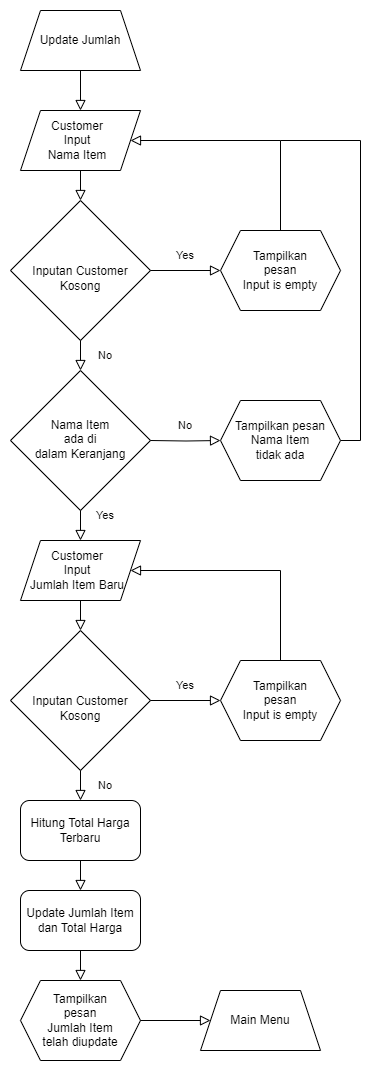

The diagram above was exported from draw.io. Its source (the exported page's mxGraphModel, read from the mxfile embedded in the PNG):
<mxGraphModel dx="538" dy="4958" grid="1" gridSize="10" guides="1" tooltips="1" connect="1" arrows="1" fold="1" page="1" pageScale="1" pageWidth="3300" pageHeight="4681" math="0" shadow="0">
  <root>
    <mxCell id="0" />
    <mxCell id="1" parent="0" />
    <mxCell id="W5ReZB0ZkxIi_rCZlJRb-1" style="edgeStyle=orthogonalEdgeStyle;rounded=0;orthogonalLoop=1;jettySize=auto;html=1;exitX=0.5;exitY=1;exitDx=0;exitDy=0;entryX=0.5;entryY=0;entryDx=0;entryDy=0;strokeColor=none;" parent="1" source="W5ReZB0ZkxIi_rCZlJRb-2" target="W5ReZB0ZkxIi_rCZlJRb-3" edge="1">
      <mxGeometry relative="1" as="geometry" />
    </mxCell>
    <mxCell id="W5ReZB0ZkxIi_rCZlJRb-2" value="Update Jumlah" style="shape=trapezoid;perimeter=trapezoidPerimeter;whiteSpace=wrap;html=1;fixedSize=1;labelBackgroundColor=none;" parent="1" vertex="1">
      <mxGeometry x="340" y="-4640" width="120" height="60" as="geometry" />
    </mxCell>
    <mxCell id="W5ReZB0ZkxIi_rCZlJRb-3" value="Customer&lt;br&gt;Input &lt;br&gt;Nama Item" style="shape=parallelogram;perimeter=parallelogramPerimeter;whiteSpace=wrap;html=1;fixedSize=1;spacingRight=6;" parent="1" vertex="1">
      <mxGeometry x="340" y="-4540" width="120" height="60" as="geometry" />
    </mxCell>
    <mxCell id="W5ReZB0ZkxIi_rCZlJRb-4" value="" style="rounded=0;html=1;jettySize=auto;orthogonalLoop=1;fontSize=11;endArrow=block;endFill=0;endSize=8;strokeWidth=1;shadow=0;labelBackgroundColor=none;edgeStyle=orthogonalEdgeStyle;exitX=0.5;exitY=1;exitDx=0;exitDy=0;fontColor=default;entryX=0.5;entryY=0;entryDx=0;entryDy=0;" parent="1" source="W5ReZB0ZkxIi_rCZlJRb-2" target="W5ReZB0ZkxIi_rCZlJRb-3" edge="1">
      <mxGeometry relative="1" as="geometry">
        <mxPoint x="590" y="-4500" as="sourcePoint" />
        <mxPoint x="400" y="-4540" as="targetPoint" />
      </mxGeometry>
    </mxCell>
    <mxCell id="W5ReZB0ZkxIi_rCZlJRb-5" value="Inputan Customer Kosong" style="rhombus;whiteSpace=wrap;html=1;shadow=0;fontFamily=Helvetica;fontSize=12;align=center;strokeWidth=1;spacing=6;spacingTop=16;labelBackgroundColor=none;" parent="1" vertex="1">
      <mxGeometry x="330" y="-4450" width="140" height="140" as="geometry" />
    </mxCell>
    <mxCell id="W5ReZB0ZkxIi_rCZlJRb-6" value="" style="rounded=0;html=1;jettySize=auto;orthogonalLoop=1;fontSize=11;endArrow=block;endFill=0;endSize=8;strokeWidth=1;shadow=0;labelBackgroundColor=none;edgeStyle=orthogonalEdgeStyle;exitX=0.5;exitY=1;exitDx=0;exitDy=0;fontColor=default;entryX=0.5;entryY=0;entryDx=0;entryDy=0;" parent="1" source="W5ReZB0ZkxIi_rCZlJRb-3" target="W5ReZB0ZkxIi_rCZlJRb-5" edge="1">
      <mxGeometry relative="1" as="geometry">
        <mxPoint x="560" y="-4480" as="sourcePoint" />
        <mxPoint x="560" y="-4440" as="targetPoint" />
      </mxGeometry>
    </mxCell>
    <mxCell id="W5ReZB0ZkxIi_rCZlJRb-7" value="" style="rounded=0;html=1;jettySize=auto;orthogonalLoop=1;fontSize=11;endArrow=block;endFill=0;endSize=8;strokeWidth=1;shadow=0;labelBackgroundColor=none;edgeStyle=orthogonalEdgeStyle;exitX=1;exitY=0.5;exitDx=0;exitDy=0;fontColor=default;entryX=0;entryY=0.5;entryDx=0;entryDy=0;" parent="1" source="W5ReZB0ZkxIi_rCZlJRb-5" target="W5ReZB0ZkxIi_rCZlJRb-8" edge="1">
      <mxGeometry relative="1" as="geometry">
        <mxPoint x="450" y="-4260" as="sourcePoint" />
        <mxPoint x="530" y="-4260" as="targetPoint" />
      </mxGeometry>
    </mxCell>
    <mxCell id="W5ReZB0ZkxIi_rCZlJRb-8" value="Tampilkan &lt;br&gt;pesan &lt;br&gt;Input is empty" style="shape=hexagon;perimeter=hexagonPerimeter2;whiteSpace=wrap;html=1;fixedSize=1;labelBackgroundColor=none;" parent="1" vertex="1">
      <mxGeometry x="540" y="-4420" width="120" height="80" as="geometry" />
    </mxCell>
    <mxCell id="W5ReZB0ZkxIi_rCZlJRb-9" value="&lt;span style=&quot;font-size: 11px;&quot;&gt;Yes&lt;/span&gt;" style="text;html=1;strokeColor=none;fillColor=none;align=center;verticalAlign=middle;whiteSpace=wrap;rounded=0;labelBackgroundColor=none;" parent="1" vertex="1">
      <mxGeometry x="490" y="-4410" width="30" height="30" as="geometry" />
    </mxCell>
    <mxCell id="W5ReZB0ZkxIi_rCZlJRb-10" value="" style="rounded=0;html=1;jettySize=auto;orthogonalLoop=1;fontSize=11;endArrow=block;endFill=0;endSize=8;strokeWidth=1;shadow=0;labelBackgroundColor=none;edgeStyle=orthogonalEdgeStyle;exitX=0.5;exitY=0;exitDx=0;exitDy=0;fontColor=default;entryX=1;entryY=0.5;entryDx=0;entryDy=0;" parent="1" source="W5ReZB0ZkxIi_rCZlJRb-8" target="W5ReZB0ZkxIi_rCZlJRb-3" edge="1">
      <mxGeometry relative="1" as="geometry">
        <mxPoint x="510" y="-4480" as="sourcePoint" />
        <mxPoint x="530" y="-4530" as="targetPoint" />
        <Array as="points">
          <mxPoint x="600" y="-4510" />
        </Array>
      </mxGeometry>
    </mxCell>
    <mxCell id="W5ReZB0ZkxIi_rCZlJRb-11" value="Customer&lt;br&gt;Input &lt;br&gt;Jumlah Item Baru" style="shape=parallelogram;perimeter=parallelogramPerimeter;whiteSpace=wrap;html=1;fixedSize=1;spacingRight=6;" parent="1" vertex="1">
      <mxGeometry x="340" y="-4110" width="120" height="60" as="geometry" />
    </mxCell>
    <mxCell id="W5ReZB0ZkxIi_rCZlJRb-13" value="Inputan Customer Kosong" style="rhombus;whiteSpace=wrap;html=1;shadow=0;fontFamily=Helvetica;fontSize=12;align=center;strokeWidth=1;spacing=6;spacingTop=16;labelBackgroundColor=none;" parent="1" vertex="1">
      <mxGeometry x="330" y="-4020" width="140" height="140" as="geometry" />
    </mxCell>
    <mxCell id="W5ReZB0ZkxIi_rCZlJRb-14" value="" style="rounded=0;html=1;jettySize=auto;orthogonalLoop=1;fontSize=11;endArrow=block;endFill=0;endSize=8;strokeWidth=1;shadow=0;labelBackgroundColor=none;edgeStyle=orthogonalEdgeStyle;fontColor=default;entryX=0.5;entryY=0;entryDx=0;entryDy=0;exitX=0.5;exitY=1;exitDx=0;exitDy=0;" parent="1" source="W5ReZB0ZkxIi_rCZlJRb-11" target="W5ReZB0ZkxIi_rCZlJRb-13" edge="1">
      <mxGeometry relative="1" as="geometry">
        <mxPoint x="500" y="-4020" as="sourcePoint" />
        <mxPoint x="560" y="-4010" as="targetPoint" />
      </mxGeometry>
    </mxCell>
    <mxCell id="W5ReZB0ZkxIi_rCZlJRb-15" value="" style="rounded=0;html=1;jettySize=auto;orthogonalLoop=1;fontSize=11;endArrow=block;endFill=0;endSize=8;strokeWidth=1;shadow=0;labelBackgroundColor=none;edgeStyle=orthogonalEdgeStyle;fontColor=default;entryX=0;entryY=0.5;entryDx=0;entryDy=0;exitX=1;exitY=0.5;exitDx=0;exitDy=0;" parent="1" source="W5ReZB0ZkxIi_rCZlJRb-13" target="W5ReZB0ZkxIi_rCZlJRb-16" edge="1">
      <mxGeometry relative="1" as="geometry">
        <mxPoint x="480" y="-3920" as="sourcePoint" />
        <mxPoint x="530" y="-3830" as="targetPoint" />
      </mxGeometry>
    </mxCell>
    <mxCell id="W5ReZB0ZkxIi_rCZlJRb-16" value="Tampilkan &lt;br&gt;pesan &lt;br&gt;Input is empty" style="shape=hexagon;perimeter=hexagonPerimeter2;whiteSpace=wrap;html=1;fixedSize=1;labelBackgroundColor=none;" parent="1" vertex="1">
      <mxGeometry x="540" y="-3990" width="120" height="80" as="geometry" />
    </mxCell>
    <mxCell id="W5ReZB0ZkxIi_rCZlJRb-17" value="&lt;span style=&quot;font-size: 11px;&quot;&gt;Yes&lt;/span&gt;" style="text;html=1;strokeColor=none;fillColor=none;align=center;verticalAlign=middle;whiteSpace=wrap;rounded=0;labelBackgroundColor=none;" parent="1" vertex="1">
      <mxGeometry x="490" y="-3980" width="30" height="30" as="geometry" />
    </mxCell>
    <mxCell id="W5ReZB0ZkxIi_rCZlJRb-18" value="" style="rounded=0;html=1;jettySize=auto;orthogonalLoop=1;fontSize=11;endArrow=block;endFill=0;endSize=8;strokeWidth=1;shadow=0;labelBackgroundColor=none;edgeStyle=orthogonalEdgeStyle;fontColor=default;entryX=1;entryY=0.5;entryDx=0;entryDy=0;exitX=0.5;exitY=0;exitDx=0;exitDy=0;" parent="1" source="W5ReZB0ZkxIi_rCZlJRb-16" target="W5ReZB0ZkxIi_rCZlJRb-11" edge="1">
      <mxGeometry relative="1" as="geometry">
        <mxPoint x="660" y="-4020" as="sourcePoint" />
        <mxPoint x="450" y="-4070" as="targetPoint" />
        <Array as="points">
          <mxPoint x="600" y="-4080" />
        </Array>
      </mxGeometry>
    </mxCell>
    <mxCell id="W5ReZB0ZkxIi_rCZlJRb-19" value="Nama Item &lt;br&gt;ada di &lt;br&gt;dalam Keranjang" style="rhombus;whiteSpace=wrap;html=1;shadow=0;fontFamily=Helvetica;fontSize=12;align=center;strokeWidth=1;spacing=6;spacingTop=-3;labelBackgroundColor=none;" parent="1" vertex="1">
      <mxGeometry x="330" y="-4280" width="140" height="140" as="geometry" />
    </mxCell>
    <mxCell id="W5ReZB0ZkxIi_rCZlJRb-20" value="" style="rounded=0;html=1;jettySize=auto;orthogonalLoop=1;fontSize=11;endArrow=block;endFill=0;endSize=8;strokeWidth=1;shadow=0;labelBackgroundColor=none;edgeStyle=orthogonalEdgeStyle;fontColor=default;entryX=0.5;entryY=0;entryDx=0;entryDy=0;" parent="1" target="W5ReZB0ZkxIi_rCZlJRb-19" edge="1">
      <mxGeometry relative="1" as="geometry">
        <mxPoint x="400" y="-4310" as="sourcePoint" />
        <mxPoint x="560" y="-4270" as="targetPoint" />
      </mxGeometry>
    </mxCell>
    <mxCell id="W5ReZB0ZkxIi_rCZlJRb-21" value="&lt;span style=&quot;font-size: 11px;&quot;&gt;No&lt;/span&gt;" style="text;html=1;strokeColor=none;fillColor=none;align=center;verticalAlign=middle;whiteSpace=wrap;rounded=0;labelBackgroundColor=none;" parent="1" vertex="1">
      <mxGeometry x="410" y="-4310" width="30" height="30" as="geometry" />
    </mxCell>
    <mxCell id="W5ReZB0ZkxIi_rCZlJRb-22" value="" style="rounded=0;html=1;jettySize=auto;orthogonalLoop=1;fontSize=11;endArrow=block;endFill=0;endSize=8;strokeWidth=1;shadow=0;labelBackgroundColor=none;edgeStyle=orthogonalEdgeStyle;fontColor=default;entryX=0;entryY=0.5;entryDx=0;entryDy=0;exitX=1;exitY=0.5;exitDx=0;exitDy=0;" parent="1" target="W5ReZB0ZkxIi_rCZlJRb-24" edge="1">
      <mxGeometry relative="1" as="geometry">
        <mxPoint x="470" y="-4210" as="sourcePoint" />
        <mxPoint x="530" y="-4090" as="targetPoint" />
      </mxGeometry>
    </mxCell>
    <mxCell id="W5ReZB0ZkxIi_rCZlJRb-23" style="rounded=0;orthogonalLoop=1;jettySize=auto;html=1;exitX=1;exitY=0.5;exitDx=0;exitDy=0;edgeStyle=orthogonalEdgeStyle;startArrow=none;startFill=0;endArrow=none;endFill=0;" parent="1" source="W5ReZB0ZkxIi_rCZlJRb-24" edge="1">
      <mxGeometry relative="1" as="geometry">
        <mxPoint x="600" y="-4510" as="targetPoint" />
        <Array as="points">
          <mxPoint x="680" y="-4210" />
          <mxPoint x="680" y="-4510" />
        </Array>
      </mxGeometry>
    </mxCell>
    <mxCell id="W5ReZB0ZkxIi_rCZlJRb-24" value="Tampilkan pesan &lt;br&gt;Nama Item &lt;br&gt;tidak ada" style="shape=hexagon;perimeter=hexagonPerimeter2;whiteSpace=wrap;html=1;fixedSize=1;labelBackgroundColor=none;" parent="1" vertex="1">
      <mxGeometry x="540" y="-4250" width="120" height="80" as="geometry" />
    </mxCell>
    <mxCell id="W5ReZB0ZkxIi_rCZlJRb-25" value="&lt;span style=&quot;font-size: 11px;&quot;&gt;No&lt;/span&gt;" style="text;html=1;strokeColor=none;fillColor=none;align=center;verticalAlign=middle;whiteSpace=wrap;rounded=0;labelBackgroundColor=none;" parent="1" vertex="1">
      <mxGeometry x="490" y="-4240" width="30" height="30" as="geometry" />
    </mxCell>
    <mxCell id="W5ReZB0ZkxIi_rCZlJRb-26" value="" style="rounded=0;html=1;jettySize=auto;orthogonalLoop=1;fontSize=11;endArrow=block;endFill=0;endSize=8;strokeWidth=1;shadow=0;labelBackgroundColor=none;edgeStyle=orthogonalEdgeStyle;fontColor=default;entryX=0.5;entryY=0;entryDx=0;entryDy=0;exitX=0.5;exitY=1;exitDx=0;exitDy=0;" parent="1" edge="1">
      <mxGeometry relative="1" as="geometry">
        <mxPoint x="400" y="-4140" as="sourcePoint" />
        <mxPoint x="400" y="-4110" as="targetPoint" />
      </mxGeometry>
    </mxCell>
    <mxCell id="W5ReZB0ZkxIi_rCZlJRb-27" value="&lt;span style=&quot;font-size: 11px;&quot;&gt;Yes&lt;/span&gt;" style="text;html=1;strokeColor=none;fillColor=none;align=center;verticalAlign=middle;whiteSpace=wrap;rounded=0;labelBackgroundColor=none;" parent="1" vertex="1">
      <mxGeometry x="410" y="-4150" width="30" height="30" as="geometry" />
    </mxCell>
    <mxCell id="W5ReZB0ZkxIi_rCZlJRb-28" value="Hitung Total Harga Terbaru" style="rounded=1;whiteSpace=wrap;html=1;" parent="1" vertex="1">
      <mxGeometry x="340" y="-3850" width="120" height="60" as="geometry" />
    </mxCell>
    <mxCell id="W5ReZB0ZkxIi_rCZlJRb-29" value="" style="rounded=0;html=1;jettySize=auto;orthogonalLoop=1;fontSize=11;endArrow=block;endFill=0;endSize=8;strokeWidth=1;shadow=0;labelBackgroundColor=none;edgeStyle=orthogonalEdgeStyle;fontColor=default;entryX=0.5;entryY=0;entryDx=0;entryDy=0;exitX=0.5;exitY=1;exitDx=0;exitDy=0;" parent="1" edge="1">
      <mxGeometry relative="1" as="geometry">
        <mxPoint x="400" y="-3790" as="sourcePoint" />
        <mxPoint x="400" y="-3760" as="targetPoint" />
      </mxGeometry>
    </mxCell>
    <mxCell id="W5ReZB0ZkxIi_rCZlJRb-30" value="Tampilkan &lt;br&gt;pesan &lt;br&gt;Jumlah Item&lt;br&gt;telah diupdate" style="shape=hexagon;perimeter=hexagonPerimeter2;whiteSpace=wrap;html=1;fixedSize=1;labelBackgroundColor=none;" parent="1" vertex="1">
      <mxGeometry x="340" y="-3670" width="120" height="80" as="geometry" />
    </mxCell>
    <mxCell id="W5ReZB0ZkxIi_rCZlJRb-31" value="Main Menu" style="shape=trapezoid;perimeter=trapezoidPerimeter;whiteSpace=wrap;html=1;fixedSize=1;labelBackgroundColor=none;" parent="1" vertex="1">
      <mxGeometry x="520" y="-3660" width="120" height="60" as="geometry" />
    </mxCell>
    <mxCell id="W5ReZB0ZkxIi_rCZlJRb-32" value="" style="rounded=0;html=1;jettySize=auto;orthogonalLoop=1;fontSize=11;endArrow=block;endFill=0;endSize=8;strokeWidth=1;shadow=0;labelBackgroundColor=none;edgeStyle=orthogonalEdgeStyle;fontColor=default;entryX=0;entryY=0.5;entryDx=0;entryDy=0;exitX=1;exitY=0.5;exitDx=0;exitDy=0;" parent="1" edge="1">
      <mxGeometry relative="1" as="geometry">
        <mxPoint x="460" y="-3630" as="sourcePoint" />
        <mxPoint x="530" y="-3630" as="targetPoint" />
      </mxGeometry>
    </mxCell>
    <mxCell id="W5ReZB0ZkxIi_rCZlJRb-34" value="" style="rounded=0;html=1;jettySize=auto;orthogonalLoop=1;fontSize=11;endArrow=block;endFill=0;endSize=8;strokeWidth=1;shadow=0;labelBackgroundColor=none;edgeStyle=orthogonalEdgeStyle;fontColor=default;entryX=0.5;entryY=0;entryDx=0;entryDy=0;" parent="1" edge="1">
      <mxGeometry relative="1" as="geometry">
        <mxPoint x="400" y="-3880" as="sourcePoint" />
        <mxPoint x="400" y="-3850" as="targetPoint" />
      </mxGeometry>
    </mxCell>
    <mxCell id="W5ReZB0ZkxIi_rCZlJRb-35" value="&lt;span style=&quot;font-size: 11px;&quot;&gt;No&lt;/span&gt;" style="text;html=1;strokeColor=none;fillColor=none;align=center;verticalAlign=middle;whiteSpace=wrap;rounded=0;labelBackgroundColor=none;" parent="1" vertex="1">
      <mxGeometry x="410" y="-3880" width="30" height="30" as="geometry" />
    </mxCell>
    <mxCell id="W5ReZB0ZkxIi_rCZlJRb-39" value="Update Jumlah Item dan Total Harga" style="rounded=1;whiteSpace=wrap;html=1;" parent="1" vertex="1">
      <mxGeometry x="340" y="-3760" width="120" height="60" as="geometry" />
    </mxCell>
    <mxCell id="W5ReZB0ZkxIi_rCZlJRb-40" value="" style="rounded=0;html=1;jettySize=auto;orthogonalLoop=1;fontSize=11;endArrow=block;endFill=0;endSize=8;strokeWidth=1;shadow=0;labelBackgroundColor=none;edgeStyle=orthogonalEdgeStyle;fontColor=default;entryX=0.5;entryY=0;entryDx=0;entryDy=0;exitX=0.5;exitY=1;exitDx=0;exitDy=0;" parent="1" edge="1">
      <mxGeometry relative="1" as="geometry">
        <mxPoint x="400" y="-3700" as="sourcePoint" />
        <mxPoint x="400" y="-3670" as="targetPoint" />
      </mxGeometry>
    </mxCell>
  </root>
</mxGraphModel>